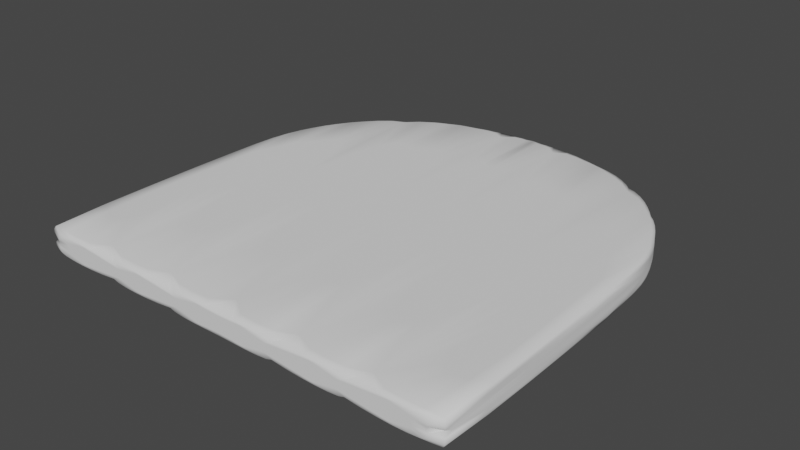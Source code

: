 # Source: Platform.blend  (saved by Blender 3.2.14; exported with 4.5.12 LTS)
import bpy
from mathutils import Matrix  # noqa: F401  (used for matrix-valued properties, if any)

bpy.ops.wm.read_factory_settings(use_empty=True)
scene = bpy.context.scene
scene.name = 'Scene'

# ---- collections
col_collection = bpy.data.collections.new('Collection'); scene.collection.children.link(col_collection)

# ---- world
world_world = bpy.data.worlds.new('World'); scene.world = world_world
world_world.use_nodes = True; world_world.node_tree.nodes.clear()
_N = world_world.node_tree.nodes; _L = world_world.node_tree.links
n0 = _N.new('ShaderNodeOutputWorld'); n0.name = 'World Output'; n0.location = (300, 300)
n1 = _N.new('ShaderNodeBackground'); n1.name = 'Background'; n1.location = (10, 300)
n1.inputs[0].default_value = (0.05088, 0.05088, 0.05088, 1.0)
_L.new(n1.outputs[0], n0.inputs[0])
n0.is_active_output = True
world_world.color = (0.05088, 0.05088, 0.05088)
world_world.use_sun_shadow = False
world_world.sun_shadow_jitter_overblur = 0.0

# ---- meshes
me_plane = bpy.data.meshes.new('Plane')
me_plane.from_pydata([(1.0, -1.0, 0.05975), (0.0, -1.0, 0.05975), (0.0, 1.0, 0.05975), (0.1204, 1.0, 0.05975), (1.0, 0.1204, 0.05975), (0.3922, 0.957, 0.05975), (0.6374, 0.832, 0.05975), (0.832, 0.6374, 0.05975), (0.957, 0.3922, 0.05975), (0.0, 1.0, 0.0), (1.0, -1.0, 0.0), (0.0, -1.0, 0.0), (1.0, 0.1204, 0.0), (0.957, 0.3922, 0.0), (0.832, 0.6374, 0.0), (0.6374, 0.832, 0.0), (0.3922, 0.957, 0.0), (0.1204, 1.0, 0.0), (0.3333, -1.0, 0.05975), (0.6667, -1.0, 0.05975), (0.3333, -1.0, 0.0), (0.6667, -1.0, 0.0)], [], [(12, 13, 8, 4), (13, 14, 7, 8), (14, 15, 6, 7), (15, 16, 5, 6), (16, 17, 3, 5), (0, 10, 12, 4), (19, 21, 10, 0), (3, 17, 9, 2), (1, 11, 20, 18), (18, 20, 21, 19), (3, 2, 1, 18), (3, 18, 5), (6, 5, 18, 19), (6, 19, 7), (7, 19, 8), (19, 0, 4, 8)])
me_plane.polygons.foreach_set('use_smooth', [True] * 16)
_k = {(0, 19): 0.89804, (4, 8): 0.89804, (7, 8): 0.89804, (6, 7): 0.89804, (5, 6): 0.89804, (3, 5): 0.89804, (0, 4): 0.89804, (2, 3): 0.89804, (0, 10): 0.89804, (1, 18): 0.89804, (18, 19): 0.89804}
me_plane.attributes.new('crease_edge', 'FLOAT', 'EDGE').data.foreach_set('value', [_k.get((min(e.vertices), max(e.vertices)), 0.0) for e in me_plane.edges])
_uv = me_plane.uv_layers.new(name='UVMap')
_uv.uv.foreach_set('vector', [1.0, 0.5602, 0.9928, 0.6961, 0.9928, 0.6961, 1.0, 0.5602, 0.9928, 0.6961, 0.972, 0.8187, 0.972, 0.8187, 0.9928, 0.6961, 0.972, 0.8187, 0.8187, 0.972, 0.8187, 0.972, 0.972, 0.8187, 0.8187, 0.972, 0.6961, 0.9928, 0.6961, 0.9928, 0.8187, 0.972, 0.6961, 0.9928, 0.5602, 1.0, 0.5602, 1.0, 0.6961, 0.9928, 1.0, 0.0, 1.0, 0.0, 1.0, 0.5602, 1.0, 0.5602, 0.8333, 0.0, 0.8333, 0.0, 1.0, 0.0, 1.0, 0.0, 0.5602, 1.0, 0.5602, 1.0, 0.5, 1.0, 0.5, 1.0, 0.5, 0.0, 0.5, 0.0, 0.6667, 0.0, 0.6667, 0.0, 0.6667, 0.0, 0.6667, 0.0, 0.8333, 0.0, 0.8333, 0.0, 0.5602, 1.0, 0.5, 1.0, 0.5, 0.0, 0.6667, 0.0, 0.5602, 1.0, 0.6667, 0.0, 0.6961, 0.9928, 0.8187, 0.972, 0.6961, 0.9928, 0.6667, 0.0, 0.8333, 0.0, 0.8187, 0.972, 0.8333, 0.0, 0.972, 0.8187, 0.972, 0.8187, 0.8333, 0.0, 0.9928, 0.6961, 0.8333, 0.0, 1.0, 0.0, 1.0, 0.5602, 0.9928, 0.6961])
me_plane.update()

# ---- objects
ob_plane = bpy.data.objects.new('Plane', me_plane)

# ---- transforms, parenting, visibility, modifiers, constraints
ob_plane.location = (0.0, 0.0, 0.0)
_m = ob_plane.modifiers.new('Triangulate', 'TRIANGULATE')
_m = ob_plane.modifiers.new('Mirror', 'MIRROR')
_m.use_axis = (True, False, True)
_m.use_clip = True
_m = ob_plane.modifiers.new('Subdivision', 'SUBSURF')
_m.levels = 2

# ---- collection membership
col_collection.objects.link(ob_plane)

# ---- scene / render settings (as saved in the file)
scene.frame_start = 1; scene.frame_end = 250; scene.frame_set(1)
scene.render.engine = 'BLENDER_EEVEE_NEXT'
scene.cycles.sampling_pattern = 'TABULATED_SOBOL'
scene.cycles.use_light_tree = False
scene.view_settings.view_transform = 'Filmic'
bpy.context.view_layer.update()

# ---- added for rendering (the .blend has no active camera and no usable light): camera, sun
cam_auto = bpy.data.cameras.new('AutoCamera')
cam_auto.lens = 50.0
cam_auto.sensor_width = 36.0
cam_auto.clip_end = 1000.0
ob_auto_camera = bpy.data.objects.new('AutoCamera', cam_auto)
scene.collection.objects.link(ob_auto_camera)
ob_auto_camera.location = (2.61926, -3.14312, 2.09541)
ob_auto_camera.rotation_euler = (1.09748, -7.21219e-08, 0.694738)
scene.camera = ob_auto_camera
light_auto_sun = bpy.data.lights.new('AutoSun', 'SUN')
light_auto_sun.energy = 3.0
light_auto_sun.angle = 0.0523599
ob_auto_sun = bpy.data.objects.new('AutoSun', light_auto_sun)
scene.collection.objects.link(ob_auto_sun)
ob_auto_sun.rotation_euler = (0.872665, 0.174533, 0.523599)
bpy.context.view_layer.update()
